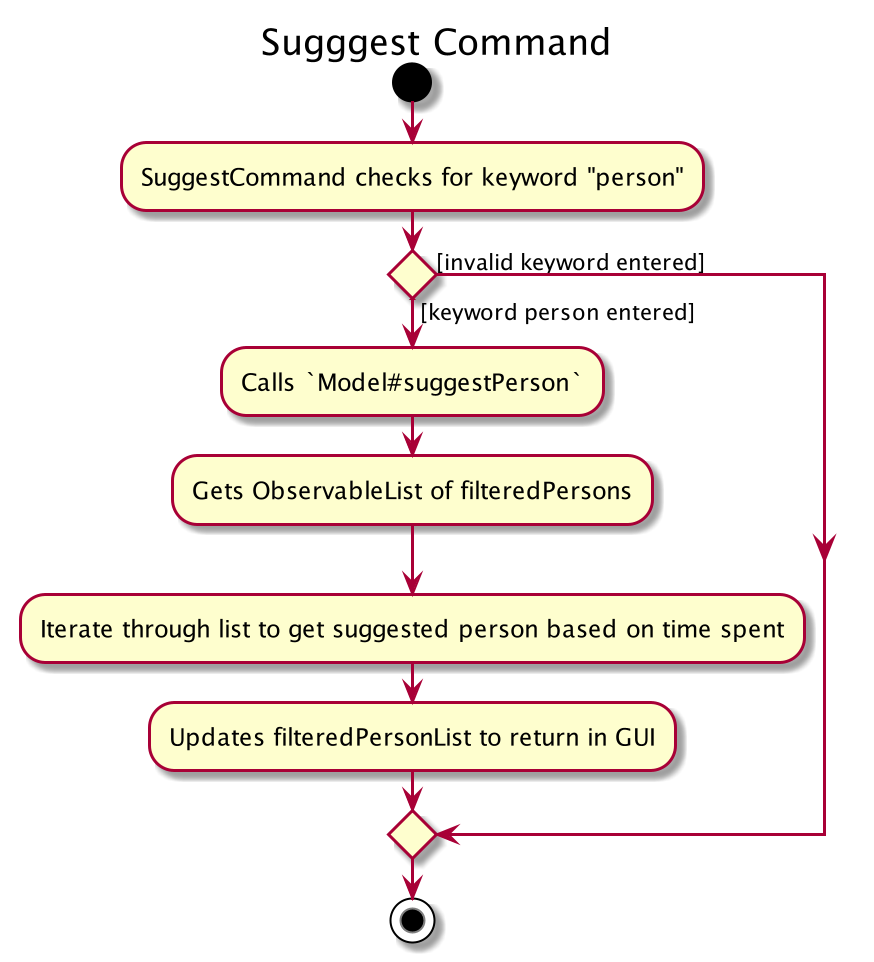

The diagram above was rendered by PlantUML. Its source (embedded in the PNG):
@startuml
title Sugggest Command
start

:SuggestCommand checks for keyword "person";
if() then([keyword person entered])
    :Calls `Model#suggestPerson`;
    :Gets ObservableList of filteredPersons;
    :Iterate through list to get suggested person based on time spent;
    :Updates filteredPersonList to return in GUI;    
else([invalid keyword entered])
endif
stop
@enduml